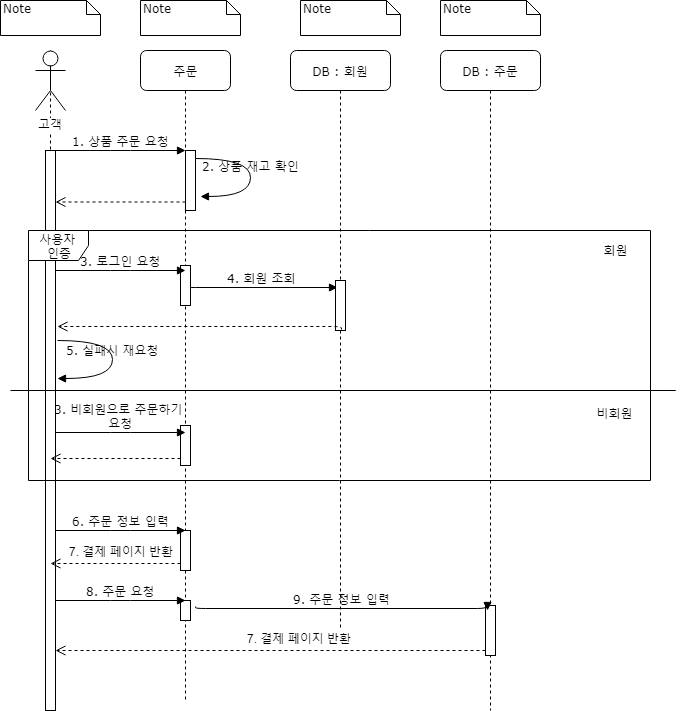

The diagram above was exported from draw.io. Its source (the exported page's mxGraphModel, read from the mxfile embedded in the PNG):
<mxGraphModel dx="1002" dy="665" grid="1" gridSize="10" guides="1" tooltips="1" connect="1" arrows="1" fold="1" page="1" pageScale="1" pageWidth="1100" pageHeight="850" background="#ffffff" math="0" shadow="0">
  <root>
    <mxCell id="0" />
    <mxCell id="1" parent="0" />
    <mxCell id="7baba1c4bc27f4b0-2" value="주문" style="shape=umlLifeline;perimeter=lifelinePerimeter;whiteSpace=wrap;html=1;container=1;collapsible=0;recursiveResize=0;outlineConnect=0;rounded=1;shadow=0;comic=0;labelBackgroundColor=none;strokeColor=#000000;strokeWidth=1;fillColor=#FFFFFF;fontFamily=Verdana;fontSize=12;fontColor=#000000;align=center;" parent="1" vertex="1">
      <mxGeometry x="240" y="80" width="90" height="650" as="geometry" />
    </mxCell>
    <mxCell id="7baba1c4bc27f4b0-10" value="" style="html=1;points=[];perimeter=orthogonalPerimeter;rounded=0;shadow=0;comic=0;labelBackgroundColor=none;strokeColor=#000000;strokeWidth=1;fillColor=#FFFFFF;fontFamily=Verdana;fontSize=12;fontColor=#000000;align=center;" parent="7baba1c4bc27f4b0-2" vertex="1">
      <mxGeometry x="45" y="100" width="10" height="60" as="geometry" />
    </mxCell>
    <mxCell id="7baba1c4bc27f4b0-3" value="DB : 회원" style="shape=umlLifeline;perimeter=lifelinePerimeter;whiteSpace=wrap;html=1;container=1;collapsible=0;recursiveResize=0;outlineConnect=0;rounded=1;shadow=0;comic=0;labelBackgroundColor=none;strokeColor=#000000;strokeWidth=1;fillColor=#FFFFFF;fontFamily=Verdana;fontSize=12;fontColor=#000000;align=center;" parent="1" vertex="1">
      <mxGeometry x="390" y="80" width="100" height="580" as="geometry" />
    </mxCell>
    <mxCell id="7baba1c4bc27f4b0-4" value="DB : 주문" style="shape=umlLifeline;perimeter=lifelinePerimeter;whiteSpace=wrap;html=1;container=1;collapsible=0;recursiveResize=0;outlineConnect=0;rounded=1;shadow=0;comic=0;labelBackgroundColor=none;strokeColor=#000000;strokeWidth=1;fillColor=#FFFFFF;fontFamily=Verdana;fontSize=12;fontColor=#000000;align=center;" parent="1" vertex="1">
      <mxGeometry x="540" y="80" width="100" height="660" as="geometry" />
    </mxCell>
    <mxCell id="QctpvhQH7tygnN5Lur8b-37" value="" style="html=1;points=[];perimeter=orthogonalPerimeter;rounded=0;shadow=0;comic=0;labelBackgroundColor=none;strokeColor=#000000;strokeWidth=1;fillColor=#FFFFFF;fontFamily=Verdana;fontSize=12;fontColor=#000000;align=center;" vertex="1" parent="7baba1c4bc27f4b0-4">
      <mxGeometry x="45" y="555" width="10" height="50" as="geometry" />
    </mxCell>
    <mxCell id="7baba1c4bc27f4b0-8" value="" style="shape=umlLifeline;perimeter=lifelinePerimeter;whiteSpace=wrap;html=1;container=1;collapsible=0;recursiveResize=0;outlineConnect=0;rounded=1;shadow=0;comic=0;labelBackgroundColor=none;strokeColor=#000000;strokeWidth=1;fillColor=#FFFFFF;fontFamily=Verdana;fontSize=12;fontColor=#000000;align=center;size=0;" parent="1" vertex="1">
      <mxGeometry x="100" y="80" width="100" height="660" as="geometry" />
    </mxCell>
    <mxCell id="7baba1c4bc27f4b0-9" value="" style="html=1;points=[];perimeter=orthogonalPerimeter;rounded=0;shadow=0;comic=0;labelBackgroundColor=none;strokeColor=#000000;strokeWidth=1;fillColor=#FFFFFF;fontFamily=Verdana;fontSize=12;fontColor=#000000;align=center;" parent="7baba1c4bc27f4b0-8" vertex="1">
      <mxGeometry x="45" y="100" width="10" height="560" as="geometry" />
    </mxCell>
    <mxCell id="QctpvhQH7tygnN5Lur8b-1" value="고객" style="shape=umlActor;verticalLabelPosition=bottom;labelBackgroundColor=#ffffff;verticalAlign=top;html=1;outlineConnect=0;" vertex="1" parent="7baba1c4bc27f4b0-8">
      <mxGeometry x="35" width="30" height="60" as="geometry" />
    </mxCell>
    <mxCell id="7baba1c4bc27f4b0-11" value="1. 상품 주문 요청" style="html=1;verticalAlign=bottom;endArrow=block;entryX=0;entryY=0;labelBackgroundColor=none;fontFamily=Verdana;fontSize=12;edgeStyle=elbowEdgeStyle;elbow=vertical;" parent="1" source="7baba1c4bc27f4b0-9" target="7baba1c4bc27f4b0-10" edge="1">
      <mxGeometry relative="1" as="geometry">
        <mxPoint x="220" y="190" as="sourcePoint" />
      </mxGeometry>
    </mxCell>
    <mxCell id="7baba1c4bc27f4b0-40" value="Note" style="shape=note;whiteSpace=wrap;html=1;size=14;verticalAlign=top;align=left;spacingTop=-6;rounded=0;shadow=0;comic=0;labelBackgroundColor=none;strokeColor=#000000;strokeWidth=1;fillColor=#FFFFFF;fontFamily=Verdana;fontSize=12;fontColor=#000000;" parent="1" vertex="1">
      <mxGeometry x="100" y="30" width="100" height="35" as="geometry" />
    </mxCell>
    <mxCell id="7baba1c4bc27f4b0-41" value="Note" style="shape=note;whiteSpace=wrap;html=1;size=14;verticalAlign=top;align=left;spacingTop=-6;rounded=0;shadow=0;comic=0;labelBackgroundColor=none;strokeColor=#000000;strokeWidth=1;fillColor=#FFFFFF;fontFamily=Verdana;fontSize=12;fontColor=#000000;" parent="1" vertex="1">
      <mxGeometry x="240" y="30" width="100" height="35" as="geometry" />
    </mxCell>
    <mxCell id="7baba1c4bc27f4b0-42" value="Note" style="shape=note;whiteSpace=wrap;html=1;size=14;verticalAlign=top;align=left;spacingTop=-6;rounded=0;shadow=0;comic=0;labelBackgroundColor=none;strokeColor=#000000;strokeWidth=1;fillColor=#FFFFFF;fontFamily=Verdana;fontSize=12;fontColor=#000000;" parent="1" vertex="1">
      <mxGeometry x="400" y="30" width="100" height="35" as="geometry" />
    </mxCell>
    <mxCell id="7baba1c4bc27f4b0-43" value="Note" style="shape=note;whiteSpace=wrap;html=1;size=14;verticalAlign=top;align=left;spacingTop=-6;rounded=0;shadow=0;comic=0;labelBackgroundColor=none;strokeColor=#000000;strokeWidth=1;fillColor=#FFFFFF;fontFamily=Verdana;fontSize=12;fontColor=#000000;" parent="1" vertex="1">
      <mxGeometry x="540" y="30" width="100" height="35" as="geometry" />
    </mxCell>
    <mxCell id="QctpvhQH7tygnN5Lur8b-2" value="2. 상품 재고 확인" style="html=1;verticalAlign=bottom;endArrow=block;labelBackgroundColor=none;fontFamily=Verdana;fontSize=12;elbow=vertical;edgeStyle=orthogonalEdgeStyle;curved=1;entryX=1;entryY=0.286;entryPerimeter=0;exitX=1.038;exitY=0.345;exitPerimeter=0;" edge="1" parent="1">
      <mxGeometry relative="1" as="geometry">
        <mxPoint x="295" y="188" as="sourcePoint" />
        <mxPoint x="300" y="226" as="targetPoint" />
        <Array as="points">
          <mxPoint x="350" y="188" />
          <mxPoint x="350" y="226" />
        </Array>
      </mxGeometry>
    </mxCell>
    <mxCell id="QctpvhQH7tygnN5Lur8b-3" value="" style="html=1;verticalAlign=bottom;endArrow=open;dashed=1;endSize=8;labelBackgroundColor=none;fontFamily=Verdana;fontSize=12;edgeStyle=elbowEdgeStyle;elbow=vertical;" edge="1" parent="1">
      <mxGeometry x="0.6154" y="-11" relative="1" as="geometry">
        <mxPoint x="155" y="231.5" as="targetPoint" />
        <Array as="points">
          <mxPoint x="230" y="231.5" />
          <mxPoint x="260" y="231.5" />
        </Array>
        <mxPoint x="285" y="231.5" as="sourcePoint" />
        <mxPoint as="offset" />
      </mxGeometry>
    </mxCell>
    <mxCell id="QctpvhQH7tygnN5Lur8b-4" value="사용자 &lt;br&gt;인증" style="shape=umlFrame;whiteSpace=wrap;html=1;" vertex="1" parent="1">
      <mxGeometry x="128" y="260" width="622" height="250" as="geometry" />
    </mxCell>
    <mxCell id="QctpvhQH7tygnN5Lur8b-7" value="4. 회원 조회" style="html=1;verticalAlign=bottom;endArrow=block;entryX=0.2;entryY=0.35;labelBackgroundColor=none;fontFamily=Verdana;fontSize=12;edgeStyle=elbowEdgeStyle;elbow=vertical;entryDx=0;entryDy=0;entryPerimeter=0;" edge="1" parent="1">
      <mxGeometry relative="1" as="geometry">
        <mxPoint x="285" y="316" as="sourcePoint" />
        <mxPoint x="437" y="317" as="targetPoint" />
      </mxGeometry>
    </mxCell>
    <mxCell id="QctpvhQH7tygnN5Lur8b-8" value="" style="html=1;points=[];perimeter=orthogonalPerimeter;rounded=0;shadow=0;comic=0;labelBackgroundColor=none;strokeColor=#000000;strokeWidth=1;fillColor=#FFFFFF;fontFamily=Verdana;fontSize=12;fontColor=#000000;align=center;" vertex="1" parent="1">
      <mxGeometry x="435" y="310" width="10" height="50" as="geometry" />
    </mxCell>
    <mxCell id="QctpvhQH7tygnN5Lur8b-12" value="" style="html=1;verticalAlign=bottom;endArrow=open;dashed=1;endSize=8;labelBackgroundColor=none;fontFamily=Verdana;fontSize=12;edgeStyle=elbowEdgeStyle;elbow=vertical;exitX=0.6;exitY=0.98;exitDx=0;exitDy=0;exitPerimeter=0;" edge="1" parent="1" source="QctpvhQH7tygnN5Lur8b-8">
      <mxGeometry x="0.6154" y="-11" relative="1" as="geometry">
        <mxPoint x="157" y="356" as="targetPoint" />
        <Array as="points">
          <mxPoint x="232" y="356" />
          <mxPoint x="262" y="356" />
        </Array>
        <mxPoint x="402" y="356" as="sourcePoint" />
        <mxPoint as="offset" />
      </mxGeometry>
    </mxCell>
    <mxCell id="QctpvhQH7tygnN5Lur8b-13" value="5. 실패시 재요청" style="html=1;verticalAlign=bottom;endArrow=block;labelBackgroundColor=none;fontFamily=Verdana;fontSize=12;elbow=vertical;edgeStyle=orthogonalEdgeStyle;curved=1;exitX=1.038;exitY=0.345;exitPerimeter=0;" edge="1" parent="1">
      <mxGeometry relative="1" as="geometry">
        <mxPoint x="157" y="370" as="sourcePoint" />
        <mxPoint x="157" y="408" as="targetPoint" />
        <Array as="points">
          <mxPoint x="212" y="370" />
          <mxPoint x="212" y="408" />
        </Array>
      </mxGeometry>
    </mxCell>
    <mxCell id="QctpvhQH7tygnN5Lur8b-15" value="회원" style="text;html=1;strokeColor=none;fillColor=none;align=center;verticalAlign=middle;whiteSpace=wrap;rounded=0;" vertex="1" parent="1">
      <mxGeometry x="695" y="270" width="40" height="20" as="geometry" />
    </mxCell>
    <mxCell id="QctpvhQH7tygnN5Lur8b-18" value="" style="html=1;points=[];perimeter=orthogonalPerimeter;rounded=0;shadow=0;comic=0;labelBackgroundColor=none;strokeColor=#000000;strokeWidth=1;fillColor=#FFFFFF;fontFamily=Verdana;fontSize=12;fontColor=#000000;align=center;" vertex="1" parent="1">
      <mxGeometry x="280" y="455" width="10" height="40" as="geometry" />
    </mxCell>
    <mxCell id="QctpvhQH7tygnN5Lur8b-17" value="3. 비회원으로 주문하기 &lt;br&gt;요청" style="html=1;verticalAlign=bottom;endArrow=block;entryX=0;entryY=0;labelBackgroundColor=none;fontFamily=Verdana;fontSize=12;edgeStyle=elbowEdgeStyle;elbow=vertical;" edge="1" parent="1">
      <mxGeometry relative="1" as="geometry">
        <mxPoint x="155" y="462" as="sourcePoint" />
        <mxPoint x="285" y="462" as="targetPoint" />
      </mxGeometry>
    </mxCell>
    <mxCell id="QctpvhQH7tygnN5Lur8b-20" value="" style="html=1;verticalAlign=bottom;endArrow=open;dashed=1;endSize=8;labelBackgroundColor=none;fontFamily=Verdana;fontSize=12;edgeStyle=elbowEdgeStyle;elbow=vertical;" edge="1" parent="1">
      <mxGeometry x="0.6154" y="-11" relative="1" as="geometry">
        <mxPoint x="150" y="488" as="targetPoint" />
        <Array as="points">
          <mxPoint x="225" y="488" />
          <mxPoint x="255" y="488" />
        </Array>
        <mxPoint x="280" y="488" as="sourcePoint" />
        <mxPoint as="offset" />
      </mxGeometry>
    </mxCell>
    <mxCell id="QctpvhQH7tygnN5Lur8b-21" value="비회원" style="text;html=1;strokeColor=none;fillColor=none;align=center;verticalAlign=middle;whiteSpace=wrap;rounded=0;" vertex="1" parent="1">
      <mxGeometry x="694" y="433" width="40" height="20" as="geometry" />
    </mxCell>
    <mxCell id="QctpvhQH7tygnN5Lur8b-24" value="" style="endArrow=none;html=1;" edge="1" parent="1">
      <mxGeometry width="50" height="50" relative="1" as="geometry">
        <mxPoint x="110" y="420" as="sourcePoint" />
        <mxPoint x="210" y="420" as="targetPoint" />
        <Array as="points">
          <mxPoint x="780" y="420" />
        </Array>
      </mxGeometry>
    </mxCell>
    <mxCell id="QctpvhQH7tygnN5Lur8b-28" value="" style="html=1;points=[];perimeter=orthogonalPerimeter;rounded=0;shadow=0;comic=0;labelBackgroundColor=none;strokeColor=#000000;strokeWidth=1;fillColor=#FFFFFF;fontFamily=Verdana;fontSize=12;fontColor=#000000;align=center;" vertex="1" parent="1">
      <mxGeometry x="280" y="560" width="10" height="40" as="geometry" />
    </mxCell>
    <mxCell id="QctpvhQH7tygnN5Lur8b-29" value="" style="html=1;verticalAlign=bottom;endArrow=open;dashed=1;endSize=8;labelBackgroundColor=none;fontFamily=Verdana;fontSize=12;edgeStyle=elbowEdgeStyle;elbow=vertical;" edge="1" parent="1">
      <mxGeometry x="0.6154" y="-11" relative="1" as="geometry">
        <mxPoint x="150" y="593" as="targetPoint" />
        <Array as="points">
          <mxPoint x="225" y="593" />
          <mxPoint x="255" y="593" />
        </Array>
        <mxPoint x="280" y="593" as="sourcePoint" />
        <mxPoint as="offset" />
      </mxGeometry>
    </mxCell>
    <mxCell id="QctpvhQH7tygnN5Lur8b-30" value="7. 결제 페이지 반환" style="text;html=1;resizable=0;points=[];align=center;verticalAlign=middle;labelBackgroundColor=#ffffff;" vertex="1" connectable="0" parent="QctpvhQH7tygnN5Lur8b-29">
      <mxGeometry x="-0.1538" y="-21" relative="1" as="geometry">
        <mxPoint x="-5" y="8" as="offset" />
      </mxGeometry>
    </mxCell>
    <mxCell id="QctpvhQH7tygnN5Lur8b-27" value="6. 주문 정보 입력" style="html=1;verticalAlign=bottom;endArrow=block;entryX=0;entryY=0;labelBackgroundColor=none;fontFamily=Verdana;fontSize=12;edgeStyle=elbowEdgeStyle;elbow=vertical;" edge="1" parent="1">
      <mxGeometry relative="1" as="geometry">
        <mxPoint x="155" y="560" as="sourcePoint" />
        <mxPoint x="285" y="560" as="targetPoint" />
      </mxGeometry>
    </mxCell>
    <mxCell id="QctpvhQH7tygnN5Lur8b-31" value="" style="html=1;points=[];perimeter=orthogonalPerimeter;rounded=0;shadow=0;comic=0;labelBackgroundColor=none;strokeColor=#000000;strokeWidth=1;fillColor=#FFFFFF;fontFamily=Verdana;fontSize=12;fontColor=#000000;align=center;" vertex="1" parent="1">
      <mxGeometry x="280" y="630" width="10" height="20" as="geometry" />
    </mxCell>
    <mxCell id="QctpvhQH7tygnN5Lur8b-33" value="8. 주문 요청" style="html=1;verticalAlign=bottom;endArrow=block;entryX=0;entryY=0;labelBackgroundColor=none;fontFamily=Verdana;fontSize=12;edgeStyle=elbowEdgeStyle;elbow=vertical;" edge="1" parent="1">
      <mxGeometry relative="1" as="geometry">
        <mxPoint x="155" y="630" as="sourcePoint" />
        <mxPoint x="285" y="630" as="targetPoint" />
      </mxGeometry>
    </mxCell>
    <mxCell id="QctpvhQH7tygnN5Lur8b-34" value="" style="html=1;verticalAlign=bottom;endArrow=open;dashed=1;endSize=8;labelBackgroundColor=none;fontFamily=Verdana;fontSize=12;edgeStyle=elbowEdgeStyle;elbow=vertical;exitX=0.5;exitY=0.9;exitDx=0;exitDy=0;exitPerimeter=0;" edge="1" parent="1" source="QctpvhQH7tygnN5Lur8b-37">
      <mxGeometry x="0.6154" y="-11" relative="1" as="geometry">
        <mxPoint x="155" y="680" as="targetPoint" />
        <Array as="points">
          <mxPoint x="230" y="680" />
          <mxPoint x="260" y="680" />
        </Array>
        <mxPoint x="285" y="680" as="sourcePoint" />
        <mxPoint as="offset" />
      </mxGeometry>
    </mxCell>
    <mxCell id="QctpvhQH7tygnN5Lur8b-35" value="7. 결제 페이지 반환" style="text;html=1;resizable=0;points=[];align=center;verticalAlign=middle;labelBackgroundColor=#ffffff;" vertex="1" connectable="0" parent="QctpvhQH7tygnN5Lur8b-34">
      <mxGeometry x="-0.1538" y="-21" relative="1" as="geometry">
        <mxPoint x="-5" y="8" as="offset" />
      </mxGeometry>
    </mxCell>
    <mxCell id="QctpvhQH7tygnN5Lur8b-36" value="9. 주문 정보 입력" style="html=1;verticalAlign=bottom;endArrow=block;entryX=0.2;entryY=0.1;labelBackgroundColor=none;fontFamily=Verdana;fontSize=12;edgeStyle=elbowEdgeStyle;elbow=vertical;entryDx=0;entryDy=0;entryPerimeter=0;" edge="1" parent="1" target="QctpvhQH7tygnN5Lur8b-37">
      <mxGeometry relative="1" as="geometry">
        <mxPoint x="295" y="636" as="sourcePoint" />
        <mxPoint x="447" y="637" as="targetPoint" />
      </mxGeometry>
    </mxCell>
    <mxCell id="QctpvhQH7tygnN5Lur8b-38" value="" style="html=1;points=[];perimeter=orthogonalPerimeter;rounded=0;shadow=0;comic=0;labelBackgroundColor=none;strokeColor=#000000;strokeWidth=1;fillColor=#FFFFFF;fontFamily=Verdana;fontSize=12;fontColor=#000000;align=center;" vertex="1" parent="1">
      <mxGeometry x="280" y="295" width="10" height="40" as="geometry" />
    </mxCell>
    <mxCell id="QctpvhQH7tygnN5Lur8b-5" value="3. 로그인 요청" style="html=1;verticalAlign=bottom;endArrow=block;entryX=0;entryY=0;labelBackgroundColor=none;fontFamily=Verdana;fontSize=12;edgeStyle=elbowEdgeStyle;elbow=vertical;" edge="1" parent="1">
      <mxGeometry relative="1" as="geometry">
        <mxPoint x="155" y="300" as="sourcePoint" />
        <mxPoint x="285" y="300" as="targetPoint" />
      </mxGeometry>
    </mxCell>
  </root>
</mxGraphModel>